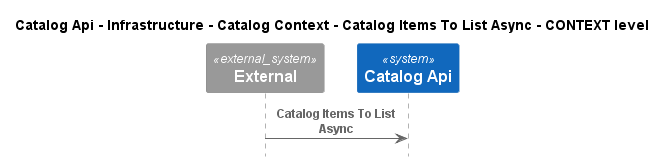

The diagram above was rendered by PlantUML. Its source (embedded in the PNG):
@startuml
!pragma layout smetana
!include ..\..\..\..\..\..\..\..\.c4s\C4_Sequence.puml

title Catalog Api - Infrastructure - Catalog Context - Catalog Items To List Async - CONTEXT level

System_Ext(C4InterFlow.SoftwareSystems.ExternalSystem, "External", "")
System(dotnet.eShop.Architecture.SoftwareSystems.CatalogApi, "Catalog Api", "")

Rel(C4InterFlow.SoftwareSystems.ExternalSystem, dotnet.eShop.Architecture.SoftwareSystems.CatalogApi, "Catalog Items To List Async")


@enduml